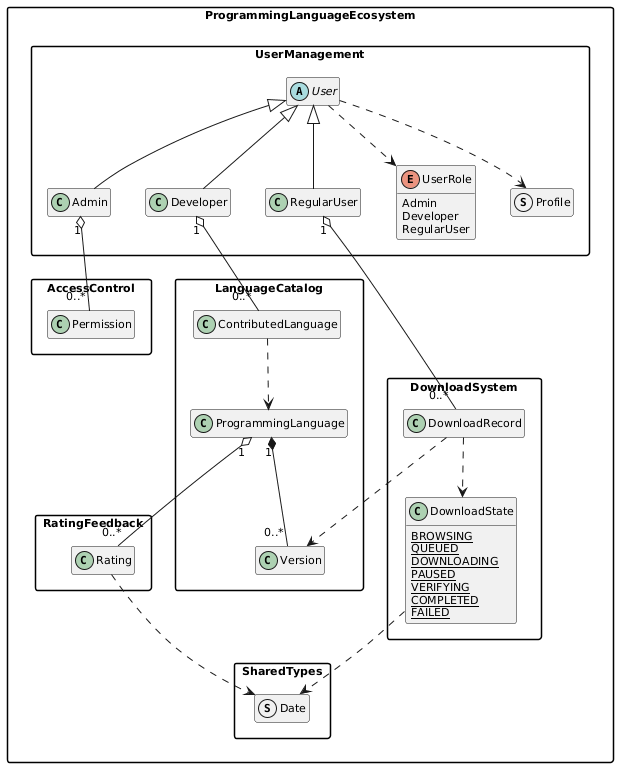

The diagram above was rendered by PlantUML. Its source (embedded in the PNG):
@startuml
skinparam packageStyle rectangle
skinparam shadowing false
skinparam classAttributeIconSize 0
skinparam defaultFontName Arial
skinparam defaultFontSize 11

hide empty members

package "ProgrammingLanguageEcosystem" {

  package "UserManagement" {
    abstract class User
    class Admin
    class Developer
    class RegularUser

    enum UserRole {
      Admin
      Developer
      RegularUser
    }

    struct Profile
  }

  package "LanguageCatalog" {
    class ProgrammingLanguage
    class Version
    class ContributedLanguage
  }

  package "RatingFeedback" {
    class Rating
  }

  package "DownloadSystem" {
    class DownloadRecord

    class DownloadState {
      {static} BROWSING
      {static} QUEUED
      {static} DOWNLOADING
      {static} PAUSED
      {static} VERIFYING
      {static} COMPLETED
      {static} FAILED
    }
  }

  package "AccessControl" {
    class Permission
  }

  package "SharedTypes" {
    struct Date
  }

}

' === Relationships ===
User <|-- Admin
User <|-- Developer
User <|-- RegularUser
User ..> UserRole
User ..> Profile

Admin "1" o-- "0..*" Permission

Developer "1" o-- "0..*" ContributedLanguage
ContributedLanguage ..> ProgrammingLanguage

RegularUser "1" o-- "0..*" DownloadRecord

ProgrammingLanguage "1" *-- "0..*" Version
ProgrammingLanguage "1" o-- "0..*" Rating

DownloadRecord ..> DownloadState
DownloadRecord ..> Version

Rating ..> Date
DownloadState ..> Date
@enduml